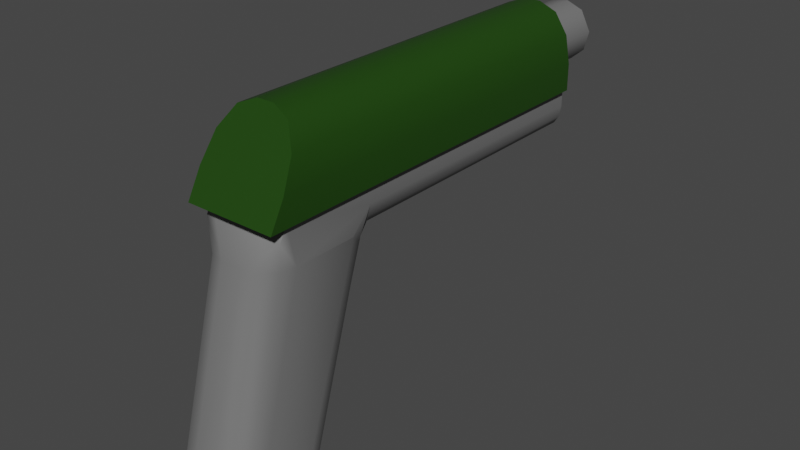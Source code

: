 # Source: Pistol.blend  (saved by Blender 3.4.6; exported with 4.5.12 LTS)
import bpy
from mathutils import Matrix  # noqa: F401  (used for matrix-valued properties, if any)

bpy.ops.wm.read_factory_settings(use_empty=True)
scene = bpy.context.scene
scene.name = 'Scene'

# ---- collections
col_collection = bpy.data.collections.new('Collection'); scene.collection.children.link(col_collection)

# ---- materials (node trees are filled in below, after node groups)
mat_lmg_main_001 = bpy.data.materials.new('LMG_main.001')
mat_lmg_main_001.use_transparent_shadow = False
mat_lmg_grey_001 = bpy.data.materials.new('LMG_grey.001')
mat_lmg_grey_001.use_transparent_shadow = False

# ---- material node trees
mat_lmg_main_001.use_nodes = True; mat_lmg_main_001.node_tree.nodes.clear()
_N = mat_lmg_main_001.node_tree.nodes; _L = mat_lmg_main_001.node_tree.links
n0 = _N.new('ShaderNodeBsdfPrincipled'); n0.name = 'Principled BSDF'; n0.location = (10, 300)
n0.distribution = 'GGX'
n0.subsurface_method = 'RANDOM_WALK_SKIN'
n0.inputs[0].default_value = (0.01214, 0.05497, 0.001981, 1.0)
n0.inputs[3].default_value = 1.45
n0.inputs[27].default_value = (0.0, 0.0, 0.0, 1.0)
n0.inputs[28].default_value = 1.0
n1 = _N.new('ShaderNodeOutputMaterial'); n1.name = 'Material Output'; n1.location = (300, 300)
_L.new(n0.outputs[0], n1.inputs[0])
n1.is_active_output = True
mat_lmg_grey_001.use_nodes = True; mat_lmg_grey_001.node_tree.nodes.clear()
_N = mat_lmg_grey_001.node_tree.nodes; _L = mat_lmg_grey_001.node_tree.links
n0 = _N.new('ShaderNodeBsdfPrincipled'); n0.name = 'Principled BSDF'; n0.location = (10, 300)
n0.distribution = 'GGX'
n0.subsurface_method = 'RANDOM_WALK_SKIN'
n0.inputs[0].default_value = (0.1679, 0.1679, 0.1679, 1.0)
n0.inputs[3].default_value = 1.45
n0.inputs[27].default_value = (0.0, 0.0, 0.0, 1.0)
n0.inputs[28].default_value = 1.0
n1 = _N.new('ShaderNodeOutputMaterial'); n1.name = 'Material Output'; n1.location = (300, 300)
_L.new(n0.outputs[0], n1.inputs[0])
n1.is_active_output = True

# ---- world
world_world = bpy.data.worlds.new('World'); scene.world = world_world
world_world.use_nodes = True; world_world.node_tree.nodes.clear()
_N = world_world.node_tree.nodes; _L = world_world.node_tree.links
n0 = _N.new('ShaderNodeOutputWorld'); n0.name = 'World Output'; n0.location = (300, 300)
n1 = _N.new('ShaderNodeBackground'); n1.name = 'Background'; n1.location = (10, 300)
n1.inputs[0].default_value = (0.05088, 0.05088, 0.05088, 1.0)
_L.new(n1.outputs[0], n0.inputs[0])
n0.is_active_output = True
world_world.color = (0.05088, 0.05088, 0.05088)
world_world.use_sun_shadow = False
world_world.sun_shadow_jitter_overblur = 0.0

# ---- meshes
me_pistol_mesh = bpy.data.meshes.new('Pistol_mesh')
me_pistol_mesh.from_pydata([(-0.3855, -3.039, -0.2029), (-0.3855, 0.5791, -0.2029), (0.3855, 0.5791, -0.2029), (0.3855, -3.039, -0.2029), (0.3855, -2.134, -0.2029), (-0.3855, -2.134, -0.2029), (-0.4331, -3.235, -0.2029), (-0.4331, 0.5791, -0.2029), (0.4331, 0.5791, -0.2029), (0.4331, -3.235, -0.2029), (0.4331, -2.134, -0.2029), (-0.4331, -2.134, -0.2029), (-0.2483, 0.5791, -0.5791), (-0.3855, 0.5791, -0.373), (-0.3169, 0.5791, -0.5515), (-0.3672, 0.5791, -0.4761), (0.3855, 0.5791, -0.373), (0.2483, 0.5791, -0.5791), (0.3672, 0.5791, -0.4761), (0.3169, 0.5791, -0.5515), (-0.3855, -2.134, -0.373), (-0.2483, -2.134, -0.5791), (-0.3855, -2.34, -0.5791), (-0.3672, -2.134, -0.4761), (-0.3169, -2.134, -0.5515), (0.2483, -2.134, -0.5791), (0.3855, -2.134, -0.373), (0.3855, -2.34, -0.5791), (0.3169, -2.134, -0.5515), (0.3672, -2.134, -0.4761), (-0.08209, -2.807, 0.5791), (-0.4331, -3.095, 0.05187), (-0.2576, -2.846, 0.5085), (-0.3861, -2.951, 0.3155), (-0.4331, -2.134, 0.05187), (-0.08209, -2.134, 0.5791), (-0.3861, -2.134, 0.3155), (-0.2576, -2.134, 0.5085), (-0.4331, 0.5791, 0.05187), (-0.08209, 0.5791, 0.5791), (-0.3861, 0.5791, 0.3155), (-0.2576, 0.5791, 0.5085), (0.08209, 0.5791, 0.5791), (0.4331, 0.5791, 0.05187), (0.2576, 0.5791, 0.5085), (0.3861, 0.5791, 0.3155), (0.4331, -2.134, 0.05187), (0.08209, -2.134, 0.5791), (0.3861, -2.134, 0.3155), (0.2576, -2.134, 0.5085), (0.4331, -3.095, 0.05187), (0.08209, -2.807, 0.5791), (0.3861, -2.951, 0.3155), (0.2576, -2.846, 0.5085), (-0.3855, -2.951, -0.5791), (-0.1025, -3.244, -0.5791), (-0.3855, -3.108, -0.3308), (-0.3476, -3.098, -0.5791), (-0.244, -3.205, -0.5791), (0.1025, -3.244, -0.5791), (0.3855, -2.951, -0.5791), (0.3855, -3.108, -0.3308), (0.244, -3.205, -0.5791), (0.3476, -3.098, -0.5791), (-0.3855, -2.966, -2.583), (-0.1025, -2.673, -2.583), (-0.3476, -2.819, -2.583), (-0.244, -2.712, -2.583), (-0.1025, -3.783, -2.583), (-0.3855, -3.49, -2.583), (-0.244, -3.744, -2.583), (-0.3476, -3.636, -2.583), (0.3855, -3.49, -2.583), (0.1025, -3.783, -2.583), (0.3476, -3.636, -2.583), (0.244, -3.744, -2.583), (0.1025, -2.673, -2.583), (0.3855, -2.966, -2.583), (0.244, -2.712, -2.583), (0.3476, -2.819, -2.583), (-0.2483, -2.134, -0.5791), (-0.3855, -2.34, -0.5791), (-0.3169, -2.181, -0.652), (-0.3672, -2.257, -0.652), (0.3855, -2.34, -0.5791), (0.2483, -2.134, -0.5791), (0.3672, -2.257, -0.652), (0.3169, -2.181, -0.652), (0.02854, 1.146, 0.4539), (0.1942, 1.146, 0.3876), (0.05699, -0.9395, 0.4507), (0.1608, -0.9395, 0.4048), (0.2936, 1.146, 0.1931), (0.2475, -0.9395, 0.3208), (0.2928, -0.9395, 0.1569), (0.2475, 1.146, 0.007526), (0.1188, 1.146, -0.1036), (0.228, -0.9395, -0.02298), (-0.02341, 1.146, -0.1256), (0.05732, -0.9395, -0.124), (-0.1566, 1.146, -0.08337), (-0.1188, -0.9395, -0.1036), (-0.2539, 1.146, 0.02267), (-0.2928, 1.146, 0.1569), (-0.2601, -0.9395, 0.0251), (-0.2898, -0.9395, 0.1927), (-0.2587, 1.146, 0.2966), (-0.2539, -0.9395, 0.3056), (-0.1469, 1.146, 0.4212), (-0.1322, -0.9395, 0.4291)], [], [(5, 0, 6, 11), (0, 3, 9, 6), (54, 56, 0, 5, 20, 22), (2, 1, 7, 8), (4, 2, 8, 10), (16, 2, 4, 26), (3, 4, 10, 9), (1, 5, 11, 7), (80, 21, 25, 85, 76, 65), (27, 26, 4, 3, 61, 60), (84, 27, 60, 72, 77), (20, 23, 24, 21, 80, 82, 83, 81, 22), (54, 22, 81, 64, 69), (59, 55, 68, 73), (64, 66, 67, 65, 76, 78, 79, 77, 72, 74, 75, 73, 68, 70, 71, 69), (12, 17, 25, 21), (12, 14, 15, 13, 1, 2, 16, 18, 19, 17), (7, 38, 40, 41, 39, 42, 44, 45, 43, 8), (8, 43, 46, 10), (47, 35, 30, 51), (42, 39, 35, 47), (11, 34, 38, 7), (10, 46, 50, 9), (9, 50, 52, 53, 51, 30, 32, 33, 31, 6), (25, 28, 29, 26, 27, 84, 86, 87, 85), (25, 17, 19, 28), (28, 19, 18, 29), (29, 18, 16, 26), (12, 21, 24, 14), (14, 24, 23, 15), (15, 23, 20, 13), (20, 5, 1, 13), (35, 39, 41, 37), (37, 41, 40, 36), (36, 40, 38, 34), (47, 51, 53, 49), (49, 53, 52, 48), (48, 52, 50, 46), (30, 35, 37, 32), (32, 37, 36, 33), (33, 36, 34, 31), (42, 47, 49, 44), (44, 49, 48, 45), (45, 48, 46, 43), (6, 31, 34, 11), (54, 57, 56), (57, 58, 56), (58, 55, 56), (59, 62, 61), (62, 63, 61), (63, 60, 61), (54, 69, 71, 57), (57, 71, 70, 58), (58, 70, 68, 55), (72, 60, 63, 74), (74, 63, 62, 75), (75, 62, 59, 73), (64, 81, 83, 66), (66, 83, 82, 67), (67, 82, 80, 65), (84, 77, 79, 86), (86, 79, 78, 87), (87, 78, 76, 85), (59, 61, 3, 0, 56, 55), (88, 90, 89), (95, 92, 94, 97), (89, 93, 92), (97, 96, 95), (99, 98, 96), (101, 100, 98), (104, 102, 100), (104, 103, 102), (89, 90, 91), (91, 93, 89), (93, 94, 92), (106, 103, 105, 107), (96, 97, 99), (99, 101, 98), (101, 104, 100), (103, 104, 105), (108, 106, 107, 109), (88, 108, 109, 90), (101, 99, 97, 94, 93, 91, 90, 109, 107, 105, 104), (108, 88, 89, 92, 95, 96, 98, 100, 102, 103, 106)])
me_pistol_mesh.polygons.foreach_set('use_smooth', [True] * 84)
me_pistol_mesh.polygons.foreach_set('material_index', [0, 0, 1, 0, 0, 1, 0, 0, 1, 1, 1, 1, 1, 1, 1, 1, 1, 0, 0, 0, 0, 0, 0, 0, 1, 1, 1, 1, 1, 1, 1, 1, 0, 0, 0, 0, 0, 0, 0, 0, 0, 0, 0, 0, 0, 1, 1, 1, 1, 1, 1, 1, 1, 1, 1, 1, 1, 1, 1, 1, 1, 1, 1, 1, 1, 1, 1, 1, 1, 1, 1, 1, 1, 1, 1, 1, 1, 1, 1, 1, 1, 1, 1, 1])
_uv = me_pistol_mesh.uv_layers.new(name='UVMap')
_uv.uv.foreach_set('vector', [0.4562, 0.07259, 0.4562, 0.0, 0.4562, 0.0, 0.4562, 0.07259, 0.4562, 1.0, 0.4562, 0.75, 0.4562, 0.75, 0.4562, 1.0, 0.375, 0.01916, 0.4286, 0.0, 0.4562, 0.0, 0.4562, 0.07259, 0.4195, 0.07259, 0.375, 0.05911, 0.4562, 0.5, 0.4562, 0.25, 0.4562, 0.25, 0.4562, 0.5, 0.4562, 0.6774, 0.4562, 0.5, 0.4562, 0.5, 0.4562, 0.6774, 0.4195, 0.5, 0.4562, 0.5, 0.4562, 0.6774, 0.4195, 0.6774, 0.4562, 0.75, 0.4562, 0.6774, 0.4562, 0.6774, 0.4562, 0.75, 0.4562, 0.25, 0.4562, 0.07259, 0.4562, 0.07259, 0.4562, 0.25, 0.1695, 0.6774, 0.1695, 0.6774, 0.3305, 0.6774, 0.3305, 0.6774, 0.2832, 0.6774, 0.2168, 0.6774, 0.375, 0.6909, 0.4195, 0.6774, 0.4562, 0.6774, 0.4562, 0.75, 0.4286, 0.75, 0.375, 0.7308, 0.375, 0.6909, 0.375, 0.6909, 0.375, 0.7308, 0.375, 0.7308, 0.375, 0.6966, 0.375, 0.07259, 0.375, 0.07259, 0.375, 0.07259, 0.375, 0.07259, 0.375, 0.07259, 0.375, 0.07121, 0.375, 0.06625, 0.375, 0.05911, 0.375, 0.05911, 0.375, 0.01916, 0.375, 0.05911, 0.375, 0.05911, 0.375, 0.05342, 0.375, 0.01916, 0.375, 0.8418, 0.375, 0.9082, 0.375, 0.9082, 0.375, 0.8418, 0.125, 0.6966, 0.1373, 0.687, 0.1709, 0.68, 0.2168, 0.6774, 0.2832, 0.6774, 0.3291, 0.6783, 0.3709, 0.687, 0.375, 0.6966, 0.375, 0.7308, 0.3627, 0.7404, 0.3291, 0.7474, 0.2832, 0.75, 0.2168, 0.75, 0.1709, 0.7474, 0.1373, 0.7404, 0.125, 0.7308, 0.1695, 0.5, 0.3305, 0.5, 0.3305, 0.6774, 0.1695, 0.6774, 0.375, 0.2945, 0.381, 0.2722, 0.3972, 0.256, 0.4195, 0.25, 0.4562, 0.25, 0.4562, 0.5, 0.4195, 0.5, 0.3972, 0.494, 0.381, 0.4778, 0.375, 0.4555, 0.4562, 0.25, 0.5112, 0.25, 0.5681, 0.2636, 0.6098, 0.3007, 0.625, 0.3513, 0.625, 0.3987, 0.6098, 0.4493, 0.5681, 0.4864, 0.5112, 0.5, 0.4562, 0.5, 0.4562, 0.5, 0.5112, 0.5, 0.5112, 0.6774, 0.4562, 0.6774, 0.7263, 0.6774, 0.7737, 0.6774, 0.7737, 0.75, 0.7263, 0.75, 0.7263, 0.5, 0.7737, 0.5, 0.7737, 0.6774, 0.7263, 0.6774, 0.4562, 0.07259, 0.5112, 0.07259, 0.5112, 0.25, 0.4562, 0.25, 0.4562, 0.6774, 0.5112, 0.6774, 0.5112, 0.75, 0.4562, 0.75, 0.4562, 0.75, 0.5112, 0.75, 0.5681, 0.7636, 0.6098, 0.8007, 0.625, 0.8513, 0.625, 0.8987, 0.6098, 0.9493, 0.5681, 0.9864, 0.5112, 1.0, 0.4562, 1.0, 0.3305, 0.6774, 0.3528, 0.6774, 0.369, 0.6774, 0.375, 0.6774, 0.375, 0.6909, 0.375, 0.6909, 0.3739, 0.684, 0.3537, 0.6779, 0.3305, 0.6774, 0.3305, 0.6774, 0.3305, 0.5, 0.3528, 0.5, 0.3528, 0.6774, 0.3528, 0.6774, 0.3528, 0.5, 0.3972, 0.5, 0.3972, 0.6774, 0.3972, 0.6774, 0.3972, 0.5, 0.4195, 0.5, 0.4195, 0.6774, 0.1695, 0.5, 0.1695, 0.6774, 0.1472, 0.6774, 0.1472, 0.5, 0.1472, 0.5, 0.1472, 0.6774, 0.125, 0.6774, 0.125, 0.5, 0.375, 0.25, 0.375, 0.07259, 0.4195, 0.07259, 0.4195, 0.25, 0.4195, 0.07259, 0.4562, 0.07259, 0.4562, 0.25, 0.4195, 0.25, 0.7737, 0.6774, 0.7737, 0.5, 0.875, 0.5, 0.875, 0.6774, 0.625, 0.07259, 0.625, 0.25, 0.5681, 0.25, 0.5681, 0.07259, 0.5681, 0.07259, 0.5681, 0.25, 0.5112, 0.25, 0.5112, 0.07259, 0.7263, 0.6774, 0.7263, 0.75, 0.6757, 0.7559, 0.6757, 0.6774, 0.6757, 0.6774, 0.6757, 0.7559, 0.5681, 0.75, 0.5681, 0.6774, 0.5681, 0.6774, 0.5681, 0.75, 0.5112, 0.75, 0.5112, 0.6774, 0.7737, 0.75, 0.7737, 0.6774, 0.875, 0.6774, 0.875, 0.75, 0.625, 0.0, 0.625, 0.07259, 0.5681, 0.07259, 0.5681, 0.0, 0.5681, 0.0, 0.5681, 0.07259, 0.5112, 0.07259, 0.5112, 0.0, 0.7263, 0.5, 0.7263, 0.6774, 0.6757, 0.6774, 0.6757, 0.5, 0.6757, 0.5, 0.6757, 0.6774, 0.5681, 0.6774, 0.5681, 0.5, 0.5681, 0.5, 0.5681, 0.6774, 0.5112, 0.6774, 0.5112, 0.5, 0.4562, 0.0, 0.5112, 0.0, 0.5112, 0.07259, 0.4562, 0.07259, 0.375, 0.01916, 0.375, 0.009581, 0.4286, 0.0, 0.375, 0.009581, 0.375, 0.002567, 0.4286, 0.0, 0.375, 0.002567, 0.375, 0.0, 0.4286, 0.0, 0.375, 0.8418, 0.375, 0.7959, 0.4286, 0.75, 0.375, 0.7959, 0.375, 0.7623, 0.4286, 0.75, 0.375, 0.7623, 0.375, 0.75, 0.4286, 0.75, 0.375, 0.01916, 0.375, 0.01916, 0.375, 0.009581, 0.375, 0.009581, 0.375, 0.009581, 0.375, 0.009581, 0.375, 0.0, 0.375, 0.0, 0.375, 1.0, 0.375, 1.0, 0.375, 0.9082, 0.375, 0.9082, 0.375, 0.7308, 0.375, 0.7308, 0.375, 0.7404, 0.375, 0.7404, 0.375, 0.7404, 0.375, 0.7404, 0.375, 0.7959, 0.375, 0.7959, 0.375, 0.7959, 0.375, 0.7959, 0.375, 0.8418, 0.375, 0.8418, 0.375, 0.05342, 0.375, 0.05911, 0.375, 0.06585, 0.375, 0.063, 0.375, 0.063, 0.375, 0.06585, 0.375, 0.07259, 0.375, 0.07259, 0.125, 0.6774, 0.125, 0.6774, 0.1695, 0.6774, 0.2168, 0.6774, 0.375, 0.6909, 0.375, 0.6966, 0.3709, 0.687, 0.3739, 0.684, 0.3739, 0.684, 0.3709, 0.687, 0.3291, 0.6783, 0.3537, 0.6779, 0.3537, 0.6779, 0.3291, 0.6783, 0.2832, 0.6774, 0.3305, 0.6774, 0.375, 0.8418, 0.4286, 0.75, 0.4562, 0.75, 0.4562, 1.0, 0.4286, 1.0, 0.375, 0.9082, 0.9844, 0.5, 0.9687, 1.0, 0.886, 0.5, 0.6602, 0.5, 0.7656, 0.5, 0.7461, 1.0, 0.6406, 1.0, 0.886, 0.5, 0.8398, 1.0, 0.7656, 0.5, 0.6406, 1.0, 0.5664, 0.5, 0.6602, 0.5, 0.5314, 1.0, 0.4872, 0.5, 0.5664, 0.5, 0.4336, 1.0, 0.4102, 0.5, 0.4872, 0.5, 0.3281, 1.0, 0.3309, 0.5, 0.4102, 0.5, 0.3281, 1.0, 0.2539, 0.5, 0.3309, 0.5, 0.886, 0.5, 0.9687, 1.0, 0.9062, 1.0, 0.9062, 1.0, 0.8398, 1.0, 0.886, 0.5, 0.8398, 1.0, 0.7461, 1.0, 0.7656, 0.5, 0.1747, 0.5, 0.2539, 0.5, 0.2344, 1.0, 0.1691, 1.0, 0.5664, 0.5, 0.6406, 1.0, 0.5314, 1.0, 0.5314, 1.0, 0.4336, 1.0, 0.4872, 0.5, 0.4336, 1.0, 0.3281, 1.0, 0.4102, 0.5, 0.2539, 0.5, 0.3281, 1.0, 0.2344, 1.0, 0.08267, 0.5, 0.1747, 0.5, 0.1691, 1.0, 0.07358, 1.0, 0.0, 0.5, 0.08267, 0.5, 0.07358, 1.0, 0.0, 1.0, 0.1539, 0.03321, 0.2964, 0.01766, 0.4314, 0.1012, 0.4871, 0.2442, 0.4501, 0.3767, 0.3833, 0.4496, 0.2963, 0.4824, 0.1455, 0.4597, 0.04135, 0.3663, 0.01231, 0.2734, 0.04305, 0.1393, 0.6337, 0.4534, 0.7734, 0.4877, 0.9039, 0.4267, 0.9836, 0.273, 0.9504, 0.1231, 0.846, 0.03353, 0.7308, 0.01189, 0.6231, 0.04963, 0.5414, 0.1337, 0.5133, 0.2441, 0.5374, 0.3589])
me_pistol_mesh.materials.append(mat_lmg_main_001)
me_pistol_mesh.materials.append(mat_lmg_grey_001)
me_pistol_mesh.update()

# ---- objects
ob_pistol = bpy.data.objects.new('Pistol', me_pistol_mesh)

# ---- transforms, parenting, visibility, modifiers, constraints
ob_pistol.location = (0.0, 0.0, 0.0)
_m = ob_pistol.modifiers.new('EdgeSplit', 'EDGE_SPLIT')
_m.split_angle = 0.9076

# ---- collection membership
col_collection.objects.link(ob_pistol)

# ---- scene / render settings (as saved in the file)
scene.frame_start = 1; scene.frame_end = 250; scene.frame_set(1)
scene.render.engine = 'BLENDER_EEVEE_NEXT'
scene.cycles.sampling_pattern = 'TABULATED_SOBOL'
scene.cycles.use_light_tree = False
scene.view_settings.view_transform = 'Filmic'
bpy.context.view_layer.update()

# ---- added for rendering (the .blend has no active camera and no usable light): camera, sun
cam_auto = bpy.data.cameras.new('AutoCamera')
cam_auto.lens = 50.0
cam_auto.sensor_width = 36.0
cam_auto.clip_end = 1000.0
ob_auto_camera = bpy.data.objects.new('AutoCamera', cam_auto)
scene.collection.objects.link(ob_auto_camera)
ob_auto_camera.location = (5.4773, -7.89099, 3.38006)
ob_auto_camera.rotation_euler = (1.09748, -7.21219e-08, 0.694738)
scene.camera = ob_auto_camera
light_auto_sun = bpy.data.lights.new('AutoSun', 'SUN')
light_auto_sun.energy = 3.0
light_auto_sun.angle = 0.0523599
ob_auto_sun = bpy.data.objects.new('AutoSun', light_auto_sun)
scene.collection.objects.link(ob_auto_sun)
ob_auto_sun.rotation_euler = (0.872665, 0.174533, 0.523599)
bpy.context.view_layer.update()
